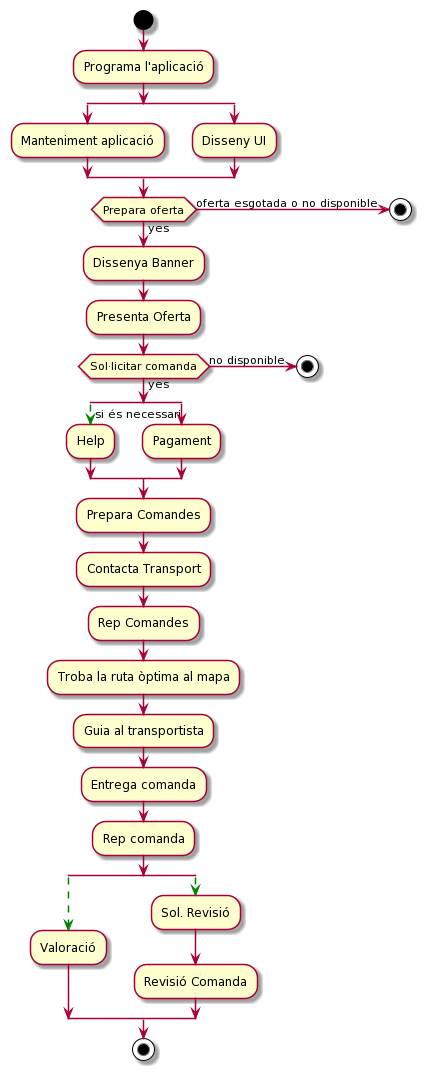

The diagram above was rendered by PlantUML. Its source (embedded in the PNG):
@startuml
start
:Programa l'aplicació;
split
:Manteniment aplicació;
split again
:Disseny UI;
endsplit
if (Prepara oferta) then (yes)
:Dissenya Banner;
:Presenta Oferta;
else (oferta esgotada o no disponible)
stop
endif
if (Sol·licitar comanda) then (yes)
split
-[#green,dashed]-> si és necessari;
:Help;
split again
:Pagament;
endsplit
:Prepara Comandes;
:Contacta Transport;
:Rep Comandes;
:Troba la ruta òptima al mapa;
:Guia al transportista;
:Entrega comanda;
:Rep comanda;
split
-[#green,dashed]->
:Valoració;
split again
-[#green,dashed]->
:Sol. Revisió;
:Revisió Comanda;
endsplit
else (no disponible)
stop
endif
stop
@enduml